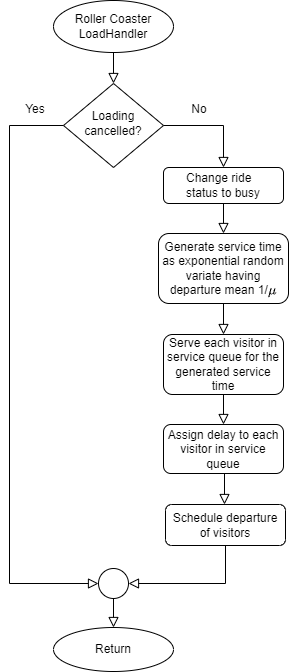

The diagram above was exported from draw.io. Its source (the exported page's mxGraphModel, read from the mxfile embedded in the PNG):
<mxGraphModel dx="521" dy="740" grid="0" gridSize="10" guides="1" tooltips="1" connect="1" arrows="1" fold="1" page="1" pageScale="1" pageWidth="413" pageHeight="583" background="#ffffff" math="1" shadow="0">
  <root>
    <mxCell id="WIyWlLk6GJQsqaUBKTNV-0" />
    <mxCell id="WIyWlLk6GJQsqaUBKTNV-1" parent="WIyWlLk6GJQsqaUBKTNV-0" />
    <mxCell id="7tQxtDBRMlPewI1l4VZT-14" value="Return" style="ellipse;whiteSpace=wrap;html=1;" parent="WIyWlLk6GJQsqaUBKTNV-1" vertex="1">
      <mxGeometry x="53" y="638" width="120" height="44" as="geometry" />
    </mxCell>
    <mxCell id="7tQxtDBRMlPewI1l4VZT-16" value="Assign delay to each visitor in service queue" style="rounded=1;whiteSpace=wrap;html=1;fontSize=12;glass=0;strokeWidth=1;shadow=0;" parent="WIyWlLk6GJQsqaUBKTNV-1" vertex="1">
      <mxGeometry x="163" y="435" width="120" height="49" as="geometry" />
    </mxCell>
    <mxCell id="7tQxtDBRMlPewI1l4VZT-17" value="Generate service time as exponential random variate having departure mean 1/`mu`" style="rounded=1;whiteSpace=wrap;html=1;fontSize=12;glass=0;strokeWidth=1;shadow=0;" parent="WIyWlLk6GJQsqaUBKTNV-1" vertex="1">
      <mxGeometry x="158" y="244" width="130" height="70" as="geometry" />
    </mxCell>
    <mxCell id="7tQxtDBRMlPewI1l4VZT-20" value="&lt;div align=&quot;justify&quot;&gt;Change ride&amp;nbsp;&lt;/div&gt;&lt;div align=&quot;justify&quot;&gt;status to busy&lt;/div&gt;" style="rounded=1;whiteSpace=wrap;html=1;align=center;" parent="WIyWlLk6GJQsqaUBKTNV-1" vertex="1">
      <mxGeometry x="163" y="178" width="120" height="36" as="geometry" />
    </mxCell>
    <mxCell id="7tQxtDBRMlPewI1l4VZT-21" value="&lt;div&gt;Serve each visitor in service queue for&amp;nbsp;&lt;span style=&quot;background-color: initial;&quot;&gt;the generated&amp;nbsp;&lt;/span&gt;&lt;span style=&quot;background-color: initial;&quot;&gt;service time&lt;/span&gt;&lt;/div&gt;" style="rounded=1;whiteSpace=wrap;html=1;" parent="WIyWlLk6GJQsqaUBKTNV-1" vertex="1">
      <mxGeometry x="163" y="345" width="120" height="60" as="geometry" />
    </mxCell>
    <mxCell id="7tQxtDBRMlPewI1l4VZT-24" value="" style="ellipse;whiteSpace=wrap;html=1;aspect=fixed;" parent="WIyWlLk6GJQsqaUBKTNV-1" vertex="1">
      <mxGeometry x="98" y="579" width="30" height="30" as="geometry" />
    </mxCell>
    <mxCell id="7tQxtDBRMlPewI1l4VZT-25" value="" style="rounded=0;html=1;jettySize=auto;orthogonalLoop=1;fontSize=11;endArrow=block;endFill=0;endSize=8;strokeWidth=1;shadow=0;labelBackgroundColor=none;edgeStyle=orthogonalEdgeStyle;exitX=0.5;exitY=1;exitDx=0;exitDy=0;entryX=0.5;entryY=0;entryDx=0;entryDy=0;" parent="WIyWlLk6GJQsqaUBKTNV-1" source="7tQxtDBRMlPewI1l4VZT-24" target="7tQxtDBRMlPewI1l4VZT-14" edge="1">
      <mxGeometry relative="1" as="geometry">
        <mxPoint x="112.33000000000004" y="609" as="sourcePoint" />
        <mxPoint x="113" y="634" as="targetPoint" />
      </mxGeometry>
    </mxCell>
    <mxCell id="7tQxtDBRMlPewI1l4VZT-26" value="Schedule departure of visitors" style="rounded=1;whiteSpace=wrap;html=1;fontSize=12;glass=0;strokeWidth=1;shadow=0;" parent="WIyWlLk6GJQsqaUBKTNV-1" vertex="1">
      <mxGeometry x="165" y="515" width="120" height="41" as="geometry" />
    </mxCell>
    <mxCell id="7tQxtDBRMlPewI1l4VZT-27" value="" style="rounded=0;html=1;jettySize=auto;orthogonalLoop=1;fontSize=11;endArrow=block;endFill=0;endSize=8;strokeWidth=1;shadow=0;labelBackgroundColor=none;edgeStyle=orthogonalEdgeStyle;entryX=0.5;entryY=0;entryDx=0;entryDy=0;exitX=0.5;exitY=1;exitDx=0;exitDy=0;" parent="WIyWlLk6GJQsqaUBKTNV-1" edge="1">
      <mxGeometry relative="1" as="geometry">
        <mxPoint x="222" y="484" as="sourcePoint" />
        <mxPoint x="224" y="515" as="targetPoint" />
        <Array as="points">
          <mxPoint x="224" y="484" />
        </Array>
      </mxGeometry>
    </mxCell>
    <mxCell id="k_Uo-pffcCxhj2fofb4t-1" value="Loading cancelled?" style="rhombus;whiteSpace=wrap;html=1;shadow=0;fontFamily=Helvetica;fontSize=12;align=center;strokeWidth=1;spacing=6;spacingTop=-4;" parent="WIyWlLk6GJQsqaUBKTNV-1" vertex="1">
      <mxGeometry x="63" y="94" width="100" height="84" as="geometry" />
    </mxCell>
    <mxCell id="k_Uo-pffcCxhj2fofb4t-7" value="No" style="text;html=1;strokeColor=none;fillColor=none;align=center;verticalAlign=middle;whiteSpace=wrap;rounded=0;" parent="WIyWlLk6GJQsqaUBKTNV-1" vertex="1">
      <mxGeometry x="181" y="111" width="36" height="18" as="geometry" />
    </mxCell>
    <mxCell id="k_Uo-pffcCxhj2fofb4t-11" value="" style="rounded=0;html=1;jettySize=auto;orthogonalLoop=1;fontSize=11;endArrow=block;endFill=0;endSize=8;strokeWidth=1;shadow=0;labelBackgroundColor=none;edgeStyle=orthogonalEdgeStyle;exitX=1;exitY=0.5;exitDx=0;exitDy=0;entryX=0.5;entryY=0;entryDx=0;entryDy=0;" parent="WIyWlLk6GJQsqaUBKTNV-1" source="k_Uo-pffcCxhj2fofb4t-1" target="7tQxtDBRMlPewI1l4VZT-20" edge="1">
      <mxGeometry relative="1" as="geometry">
        <mxPoint x="193" y="134" as="sourcePoint" />
        <mxPoint x="213" y="194" as="targetPoint" />
      </mxGeometry>
    </mxCell>
    <mxCell id="k_Uo-pffcCxhj2fofb4t-12" value="Yes" style="text;html=1;strokeColor=none;fillColor=none;align=center;verticalAlign=middle;whiteSpace=wrap;rounded=0;" parent="WIyWlLk6GJQsqaUBKTNV-1" vertex="1">
      <mxGeometry x="17" y="111" width="36" height="18" as="geometry" />
    </mxCell>
    <mxCell id="k_Uo-pffcCxhj2fofb4t-14" value="" style="rounded=0;html=1;jettySize=auto;orthogonalLoop=1;fontSize=11;endArrow=block;endFill=0;endSize=8;strokeWidth=1;shadow=0;labelBackgroundColor=none;edgeStyle=orthogonalEdgeStyle;entryX=0.5;entryY=0;entryDx=0;entryDy=0;exitX=0.5;exitY=1;exitDx=0;exitDy=0;" parent="WIyWlLk6GJQsqaUBKTNV-1" source="7tQxtDBRMlPewI1l4VZT-20" target="7tQxtDBRMlPewI1l4VZT-17" edge="1">
      <mxGeometry relative="1" as="geometry">
        <mxPoint x="243" y="234" as="sourcePoint" />
        <mxPoint x="288" y="313.972" as="targetPoint" />
        <Array as="points" />
      </mxGeometry>
    </mxCell>
    <mxCell id="k_Uo-pffcCxhj2fofb4t-16" value="" style="rounded=0;html=1;jettySize=auto;orthogonalLoop=1;fontSize=11;endArrow=block;endFill=0;endSize=8;strokeWidth=1;shadow=0;labelBackgroundColor=none;edgeStyle=orthogonalEdgeStyle;exitX=0.5;exitY=1;exitDx=0;exitDy=0;entryX=0.5;entryY=0;entryDx=0;entryDy=0;" parent="WIyWlLk6GJQsqaUBKTNV-1" source="7tQxtDBRMlPewI1l4VZT-17" target="7tQxtDBRMlPewI1l4VZT-21" edge="1">
      <mxGeometry relative="1" as="geometry">
        <mxPoint x="222.82999999999993" y="344" as="sourcePoint" />
        <mxPoint x="223" y="374" as="targetPoint" />
        <Array as="points" />
      </mxGeometry>
    </mxCell>
    <mxCell id="k_Uo-pffcCxhj2fofb4t-17" value="" style="rounded=0;html=1;jettySize=auto;orthogonalLoop=1;fontSize=11;endArrow=block;endFill=0;endSize=8;strokeWidth=1;shadow=0;labelBackgroundColor=none;edgeStyle=orthogonalEdgeStyle;exitX=0.5;exitY=1;exitDx=0;exitDy=0;entryX=0.5;entryY=0;entryDx=0;entryDy=0;" parent="WIyWlLk6GJQsqaUBKTNV-1" source="7tQxtDBRMlPewI1l4VZT-21" target="7tQxtDBRMlPewI1l4VZT-16" edge="1">
      <mxGeometry relative="1" as="geometry">
        <mxPoint x="222.93000000000006" y="435" as="sourcePoint" />
        <mxPoint x="222.93000000000006" y="465" as="targetPoint" />
        <Array as="points" />
      </mxGeometry>
    </mxCell>
    <mxCell id="k_Uo-pffcCxhj2fofb4t-24" value="" style="rounded=0;html=1;jettySize=auto;orthogonalLoop=1;fontSize=11;endArrow=block;endFill=0;endSize=8;strokeWidth=1;shadow=0;labelBackgroundColor=none;edgeStyle=orthogonalEdgeStyle;exitX=0.5;exitY=1;exitDx=0;exitDy=0;entryX=1;entryY=0.5;entryDx=0;entryDy=0;" parent="WIyWlLk6GJQsqaUBKTNV-1" source="7tQxtDBRMlPewI1l4VZT-26" target="7tQxtDBRMlPewI1l4VZT-24" edge="1">
      <mxGeometry relative="1" as="geometry">
        <mxPoint x="224" y="574" as="sourcePoint" />
        <mxPoint x="225" y="589" as="targetPoint" />
        <Array as="points">
          <mxPoint x="225" y="594" />
        </Array>
      </mxGeometry>
    </mxCell>
    <mxCell id="k_Uo-pffcCxhj2fofb4t-120" value="Roller Coaster&lt;br&gt;LoadHandler" style="ellipse;whiteSpace=wrap;html=1;" parent="WIyWlLk6GJQsqaUBKTNV-1" vertex="1">
      <mxGeometry x="53" y="11" width="120" height="52" as="geometry" />
    </mxCell>
    <mxCell id="k_Uo-pffcCxhj2fofb4t-121" value="" style="rounded=0;html=1;jettySize=auto;orthogonalLoop=1;fontSize=11;endArrow=block;endFill=0;endSize=8;strokeWidth=1;shadow=0;labelBackgroundColor=none;edgeStyle=orthogonalEdgeStyle;exitX=0.5;exitY=1;exitDx=0;exitDy=0;entryX=0.5;entryY=0;entryDx=0;entryDy=0;" parent="WIyWlLk6GJQsqaUBKTNV-1" source="k_Uo-pffcCxhj2fofb4t-120" target="k_Uo-pffcCxhj2fofb4t-1" edge="1">
      <mxGeometry relative="1" as="geometry">
        <mxPoint x="112.74000000000001" y="34" as="sourcePoint" />
        <mxPoint x="113" y="84" as="targetPoint" />
      </mxGeometry>
    </mxCell>
    <mxCell id="k_Uo-pffcCxhj2fofb4t-123" value="" style="rounded=0;html=1;jettySize=auto;orthogonalLoop=1;fontSize=11;endArrow=block;endFill=0;endSize=8;strokeWidth=1;shadow=0;labelBackgroundColor=none;edgeStyle=orthogonalEdgeStyle;exitX=0;exitY=0.5;exitDx=0;exitDy=0;entryX=0;entryY=0.5;entryDx=0;entryDy=0;" parent="WIyWlLk6GJQsqaUBKTNV-1" source="k_Uo-pffcCxhj2fofb4t-1" target="7tQxtDBRMlPewI1l4VZT-24" edge="1">
      <mxGeometry relative="1" as="geometry">
        <mxPoint x="56" y="136.5" as="sourcePoint" />
        <mxPoint x="-12" y="581" as="targetPoint" />
        <Array as="points">
          <mxPoint x="9" y="136" />
          <mxPoint x="9" y="594" />
        </Array>
      </mxGeometry>
    </mxCell>
  </root>
</mxGraphModel>